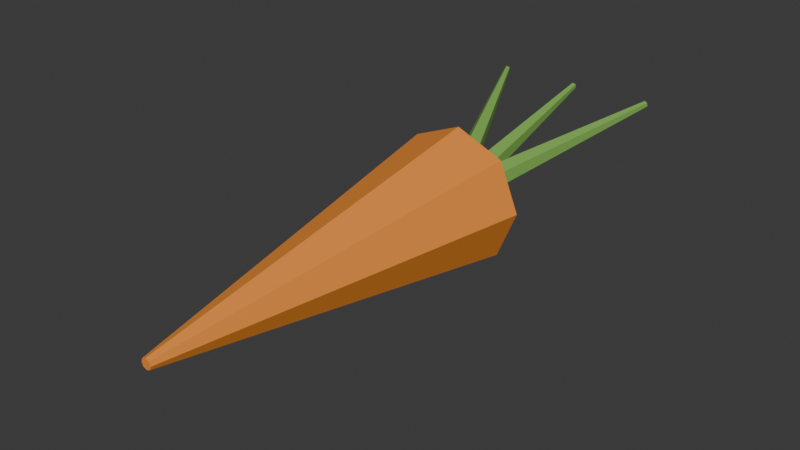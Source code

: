 # Source: Carrot.blend  (saved by Blender 5.2.44; exported with 4.5.12 LTS)
import bpy
from mathutils import Matrix  # noqa: F401  (used for matrix-valued properties, if any)

bpy.ops.wm.read_factory_settings(use_empty=True)
scene = bpy.context.scene
scene.name = 'Scene'

# ---- collections
col_collection = bpy.data.collections.new('Collection'); scene.collection.children.link(col_collection)

# ---- materials (node trees are filled in below, after node groups)
mat_carrotorange = bpy.data.materials.new('CarrotOrange')
mat_carrotorange.diffuse_color = (0.88, 0.28, 0.035, 1.0)
mat_carrotleaf = bpy.data.materials.new('CarrotLeaf')
mat_carrotleaf.diffuse_color = (0.2, 0.43, 0.08, 1.0)

# ---- material node trees
mat_carrotorange.use_nodes = True; mat_carrotorange.node_tree.nodes.clear()
_N = mat_carrotorange.node_tree.nodes; _L = mat_carrotorange.node_tree.links
n0 = _N.new('ShaderNodeBsdfPrincipled'); n0.name = 'Principled BSDF'; n0.location = (-200, 100)
n0.inputs[0].default_value = (0.88, 0.28, 0.035, 1.0)
n0.inputs[2].default_value = 0.78
n0.inputs[10].default_value = 0.005
n1 = _N.new('ShaderNodeOutputMaterial'); n1.name = 'Material Output'; n1.location = (200, 100)
_L.new(n0.outputs[0], n1.inputs[0])
n1.is_active_output = True
mat_carrotleaf.use_nodes = True; mat_carrotleaf.node_tree.nodes.clear()
_N = mat_carrotleaf.node_tree.nodes; _L = mat_carrotleaf.node_tree.links
n0 = _N.new('ShaderNodeBsdfPrincipled'); n0.name = 'Principled BSDF'; n0.location = (-200, 100)
n0.inputs[0].default_value = (0.2, 0.43, 0.08, 1.0)
n0.inputs[2].default_value = 0.78
n0.inputs[10].default_value = 0.005
n1 = _N.new('ShaderNodeOutputMaterial'); n1.name = 'Material Output'; n1.location = (200, 100)
_L.new(n0.outputs[0], n1.inputs[0])
n1.is_active_output = True

# ---- world
world_world = bpy.data.worlds.new('World'); scene.world = world_world
world_world.use_nodes = True; world_world.node_tree.nodes.clear()
_N = world_world.node_tree.nodes; _L = world_world.node_tree.links
n0 = _N.new('ShaderNodeOutputWorld'); n0.name = 'World Output'; n0.location = (200, 100)
n1 = _N.new('ShaderNodeBackground'); n1.name = 'Background'; n1.location = (-200, 100)
n1.inputs[0].default_value = (0.05088, 0.05088, 0.05088, 1.0)
_L.new(n1.outputs[0], n0.inputs[0])
n0.is_active_output = True
world_world.color = (0.05088, 0.05088, 0.05088)
world_world.sun_shadow_jitter_overblur = 0.0

# ---- meshes
me_carrot = bpy.data.meshes.new('Carrot')
me_carrot.from_pydata([(-0.005, -0.22, 0.05), (-0.003536, -0.22, 0.05354), (4.371e-10, -0.22, 0.055), (0.003536, -0.22, 0.05354), (0.005, -0.22, 0.05), (0.003536, -0.22, 0.04646), (-4.371e-10, -0.22, 0.045), (-0.003536, -0.22, 0.04646), (-0.065, 0.13, 0.05), (-0.04596, 0.13, 0.09596), (5.682e-09, 0.13, 0.115), (0.04596, 0.13, 0.09596), (0.065, 0.13, 0.05), (0.04596, 0.13, 0.004038), (-5.682e-09, 0.13, -0.015), (-0.04596, 0.13, 0.004038)], [], [(7, 6, 5, 4, 3, 2, 1, 0), (8, 9, 10, 11, 12, 13, 14, 15), (0, 1, 9, 8), (1, 2, 10, 9), (2, 3, 11, 10), (3, 4, 12, 11), (4, 5, 13, 12), (5, 6, 14, 13), (6, 7, 15, 14), (7, 0, 8, 15)])
me_carrot.materials.append(mat_carrotorange)
me_carrot.update()
me_leaf_1 = bpy.data.meshes.new('Leaf-1')
me_leaf_1.from_pydata([(-0.01207, 0.1152, 0.05), (-0.002692, 0.1159, 0.06204), (0.01041, 0.1223, 0.05744), (0.009123, 0.1255, 0.04256), (-0.004768, 0.1211, 0.03796), (-0.08279, 0.3189, 0.1), (-0.08062, 0.3191, 0.1028), (-0.0776, 0.3205, 0.1017), (-0.07789, 0.3213, 0.09828), (-0.0811, 0.3203, 0.09722)], [], [(4, 3, 2, 1, 0), (5, 6, 7, 8, 9), (0, 1, 6, 5), (1, 2, 7, 6), (2, 3, 8, 7), (3, 4, 9, 8), (4, 0, 5, 9)])
me_leaf_1.materials.append(mat_carrotleaf)
me_leaf_1.update()
me_leaf0 = bpy.data.meshes.new('Leaf0')
me_leaf0.from_pydata([(-0.013, 0.12, 0.05), (-0.004017, 0.117, 0.06199), (0.01052, 0.1181, 0.05741), (0.01052, 0.1219, 0.04259), (-0.004017, 0.123, 0.03801), (-0.003, 0.32, 0.1), (-0.0009271, 0.3193, 0.1028), (0.002427, 0.3196, 0.1017), (0.002427, 0.3204, 0.09829), (-0.0009271, 0.3207, 0.09723)], [], [(4, 3, 2, 1, 0), (5, 6, 7, 8, 9), (0, 1, 6, 5), (1, 2, 7, 6), (2, 3, 8, 7), (3, 4, 9, 8), (4, 0, 5, 9)])
me_leaf0.materials.append(mat_carrotleaf)
me_leaf0.update()
me_leaf1 = bpy.data.meshes.new('Leaf1')
me_leaf1.from_pydata([(-0.01207, 0.1248, 0.05), (-0.004768, 0.1189, 0.06204), (0.009123, 0.1145, 0.05744), (0.01041, 0.1177, 0.04256), (-0.002692, 0.1241, 0.03796), (0.07721, 0.3211, 0.1), (0.0789, 0.3197, 0.1028), (0.08211, 0.3187, 0.1017), (0.0824, 0.3195, 0.09828), (0.07938, 0.3209, 0.09722)], [], [(4, 3, 2, 1, 0), (5, 6, 7, 8, 9), (0, 1, 6, 5), (1, 2, 7, 6), (2, 3, 8, 7), (3, 4, 9, 8), (4, 0, 5, 9)])
me_leaf1.materials.append(mat_carrotleaf)
me_leaf1.update()

# ---- objects
ob_carrot = bpy.data.objects.new('Carrot', None)
ob_carrot_001 = bpy.data.objects.new('Carrot.001', me_carrot)
ob_leaf_1 = bpy.data.objects.new('Leaf-1', me_leaf_1)
ob_leaf0 = bpy.data.objects.new('Leaf0', me_leaf0)
ob_leaf1 = bpy.data.objects.new('Leaf1', me_leaf1)
ob_grip = bpy.data.objects.new('Grip', None)
ob_hook = bpy.data.objects.new('Hook', None)

# ---- transforms, parenting, visibility, modifiers, constraints
ob_carrot.location = (0.0, 0.0, 0.0)
ob_carrot_001.parent = ob_carrot
ob_carrot_001.location = (0.0, 0.0, 0.0)
ob_leaf_1.parent = ob_carrot
ob_leaf_1.location = (0.0, 0.0, 0.0)
ob_leaf0.parent = ob_carrot
ob_leaf0.location = (0.0, 0.0, 0.0)
ob_leaf1.parent = ob_carrot
ob_leaf1.location = (0.0, 0.0, 0.0)
ob_grip.parent = ob_carrot
ob_grip.location = (0.0, 0.0, 0.0)
ob_hook.parent = ob_carrot
ob_hook.location = (0.0, -0.3, 0.05)

# ---- collection membership
scene.collection.objects.link(ob_carrot)
scene.collection.objects.link(ob_carrot_001)
scene.collection.objects.link(ob_leaf_1)
scene.collection.objects.link(ob_leaf0)
scene.collection.objects.link(ob_leaf1)
scene.collection.objects.link(ob_grip)
scene.collection.objects.link(ob_hook)

# ---- scene / render settings (as saved in the file)
scene.frame_start = 1; scene.frame_end = 250; scene.frame_set(1)
scene.render.engine = 'BLENDER_EEVEE_NEXT'
scene.render.bake_bias = 0.0
scene.render.bake_samples = 0
scene.render.compositor_device = 'GPU'
scene.eevee.use_volume_custom_range = False
scene.eevee.fast_gi_thickness_near = 0.1
scene.eevee.fast_gi_thickness_far = 0.0
scene.eevee.ray_tracing_options.screen_trace_thickness = 0.1
bpy.context.view_layer.update()

# ---- added for rendering (the .blend has no active camera and no usable light): camera, sun
cam_auto = bpy.data.cameras.new('AutoCamera')
cam_auto.lens = 50.0
cam_auto.sensor_width = 36.0
cam_auto.clip_end = 1000.0
ob_auto_camera = bpy.data.objects.new('AutoCamera', cam_auto)
scene.collection.objects.link(ob_auto_camera)
ob_auto_camera.location = (0.537045, -0.594049, 0.47979)
ob_auto_camera.rotation_euler = (1.09748, -7.21219e-08, 0.694738)
scene.camera = ob_auto_camera
light_auto_sun = bpy.data.lights.new('AutoSun', 'SUN')
light_auto_sun.energy = 3.0
light_auto_sun.angle = 0.0523599
ob_auto_sun = bpy.data.objects.new('AutoSun', light_auto_sun)
scene.collection.objects.link(ob_auto_sun)
ob_auto_sun.rotation_euler = (0.872665, 0.174533, 0.523599)
bpy.context.view_layer.update()
